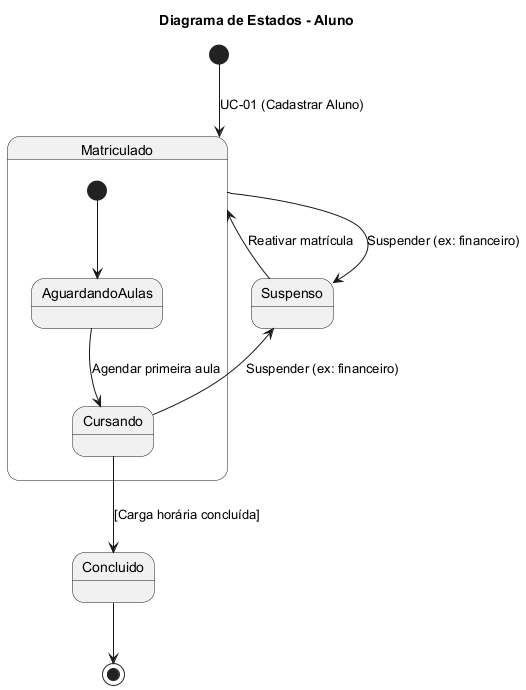

The diagram above was rendered by PlantUML. Its source (embedded in the PNG):
@startuml
title "Diagrama de Estados - Aluno"



[*] --> Matriculado : UC-01 (Cadastrar Aluno)

state Matriculado {
  [*] --> AguardandoAulas
  AguardandoAulas --> Cursando : Agendar primeira aula
}

Matriculado --> Suspenso : Suspender (ex: financeiro)
Cursando --> Suspenso : Suspender (ex: financeiro)

Suspenso --> Matriculado : Reativar matrícula

Cursando --> Concluido : [Carga horária concluída]
Concluido --> [*]

@enduml